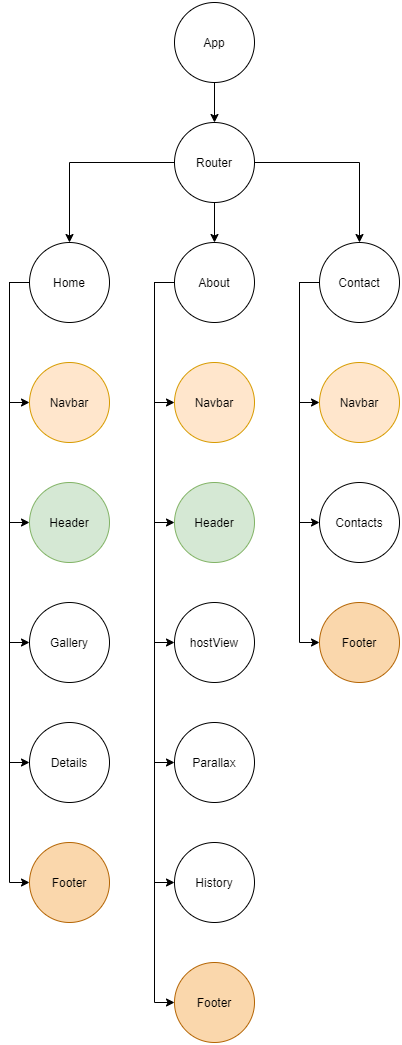

The diagram above was exported from draw.io. Its source (the exported page's mxGraphModel, read from the mxfile embedded in the PNG):
<mxGraphModel dx="1038" dy="548" grid="1" gridSize="10" guides="1" tooltips="1" connect="1" arrows="1" fold="1" page="1" pageScale="1" pageWidth="850" pageHeight="1100" math="0" shadow="0">
  <root>
    <mxCell id="0" />
    <mxCell id="1" parent="0" />
    <mxCell id="Hha2-EWSc5KJZ1G1DvJd-23" value="" style="edgeStyle=orthogonalEdgeStyle;rounded=0;orthogonalLoop=1;jettySize=auto;html=1;" edge="1" parent="1" source="Hha2-EWSc5KJZ1G1DvJd-1" target="Hha2-EWSc5KJZ1G1DvJd-2">
      <mxGeometry relative="1" as="geometry" />
    </mxCell>
    <mxCell id="Hha2-EWSc5KJZ1G1DvJd-1" value="App" style="ellipse;whiteSpace=wrap;html=1;aspect=fixed;" vertex="1" parent="1">
      <mxGeometry x="385" y="40" width="80" height="80" as="geometry" />
    </mxCell>
    <mxCell id="Hha2-EWSc5KJZ1G1DvJd-24" value="" style="edgeStyle=orthogonalEdgeStyle;rounded=0;orthogonalLoop=1;jettySize=auto;html=1;" edge="1" parent="1" source="Hha2-EWSc5KJZ1G1DvJd-2" target="Hha2-EWSc5KJZ1G1DvJd-3">
      <mxGeometry relative="1" as="geometry" />
    </mxCell>
    <mxCell id="Hha2-EWSc5KJZ1G1DvJd-25" style="edgeStyle=orthogonalEdgeStyle;rounded=0;orthogonalLoop=1;jettySize=auto;html=1;entryX=0.5;entryY=0;entryDx=0;entryDy=0;" edge="1" parent="1" source="Hha2-EWSc5KJZ1G1DvJd-2" target="Hha2-EWSc5KJZ1G1DvJd-4">
      <mxGeometry relative="1" as="geometry" />
    </mxCell>
    <mxCell id="Hha2-EWSc5KJZ1G1DvJd-26" style="edgeStyle=orthogonalEdgeStyle;rounded=0;orthogonalLoop=1;jettySize=auto;html=1;entryX=0.5;entryY=0;entryDx=0;entryDy=0;" edge="1" parent="1" source="Hha2-EWSc5KJZ1G1DvJd-2" target="Hha2-EWSc5KJZ1G1DvJd-5">
      <mxGeometry relative="1" as="geometry" />
    </mxCell>
    <mxCell id="Hha2-EWSc5KJZ1G1DvJd-2" value="Router" style="ellipse;whiteSpace=wrap;html=1;aspect=fixed;" vertex="1" parent="1">
      <mxGeometry x="385" y="160" width="80" height="80" as="geometry" />
    </mxCell>
    <mxCell id="Hha2-EWSc5KJZ1G1DvJd-32" style="edgeStyle=orthogonalEdgeStyle;rounded=0;orthogonalLoop=1;jettySize=auto;html=1;entryX=0;entryY=0.5;entryDx=0;entryDy=0;" edge="1" parent="1" source="Hha2-EWSc5KJZ1G1DvJd-3" target="Hha2-EWSc5KJZ1G1DvJd-11">
      <mxGeometry relative="1" as="geometry">
        <Array as="points">
          <mxPoint x="365" y="320" />
          <mxPoint x="365" y="440" />
        </Array>
      </mxGeometry>
    </mxCell>
    <mxCell id="Hha2-EWSc5KJZ1G1DvJd-33" style="edgeStyle=orthogonalEdgeStyle;rounded=0;orthogonalLoop=1;jettySize=auto;html=1;entryX=0;entryY=0.5;entryDx=0;entryDy=0;" edge="1" parent="1" source="Hha2-EWSc5KJZ1G1DvJd-3" target="Hha2-EWSc5KJZ1G1DvJd-12">
      <mxGeometry relative="1" as="geometry">
        <Array as="points">
          <mxPoint x="365" y="320" />
          <mxPoint x="365" y="560" />
        </Array>
      </mxGeometry>
    </mxCell>
    <mxCell id="Hha2-EWSc5KJZ1G1DvJd-34" style="edgeStyle=orthogonalEdgeStyle;rounded=0;orthogonalLoop=1;jettySize=auto;html=1;entryX=0;entryY=0.5;entryDx=0;entryDy=0;" edge="1" parent="1" source="Hha2-EWSc5KJZ1G1DvJd-3" target="Hha2-EWSc5KJZ1G1DvJd-13">
      <mxGeometry relative="1" as="geometry">
        <Array as="points">
          <mxPoint x="365" y="320" />
          <mxPoint x="365" y="680" />
        </Array>
      </mxGeometry>
    </mxCell>
    <mxCell id="Hha2-EWSc5KJZ1G1DvJd-35" style="edgeStyle=orthogonalEdgeStyle;rounded=0;orthogonalLoop=1;jettySize=auto;html=1;entryX=0;entryY=0.5;entryDx=0;entryDy=0;" edge="1" parent="1" source="Hha2-EWSc5KJZ1G1DvJd-3" target="Hha2-EWSc5KJZ1G1DvJd-14">
      <mxGeometry relative="1" as="geometry">
        <Array as="points">
          <mxPoint x="365" y="320" />
          <mxPoint x="365" y="800" />
        </Array>
      </mxGeometry>
    </mxCell>
    <mxCell id="Hha2-EWSc5KJZ1G1DvJd-36" style="edgeStyle=orthogonalEdgeStyle;rounded=0;orthogonalLoop=1;jettySize=auto;html=1;entryX=0;entryY=0.5;entryDx=0;entryDy=0;" edge="1" parent="1" source="Hha2-EWSc5KJZ1G1DvJd-3" target="Hha2-EWSc5KJZ1G1DvJd-16">
      <mxGeometry relative="1" as="geometry">
        <Array as="points">
          <mxPoint x="365" y="320" />
          <mxPoint x="365" y="920" />
        </Array>
      </mxGeometry>
    </mxCell>
    <mxCell id="Hha2-EWSc5KJZ1G1DvJd-37" style="edgeStyle=orthogonalEdgeStyle;rounded=0;orthogonalLoop=1;jettySize=auto;html=1;entryX=0;entryY=0.5;entryDx=0;entryDy=0;" edge="1" parent="1" source="Hha2-EWSc5KJZ1G1DvJd-3" target="Hha2-EWSc5KJZ1G1DvJd-17">
      <mxGeometry relative="1" as="geometry">
        <Array as="points">
          <mxPoint x="365" y="320" />
          <mxPoint x="365" y="1040" />
        </Array>
      </mxGeometry>
    </mxCell>
    <mxCell id="Hha2-EWSc5KJZ1G1DvJd-3" value="About" style="ellipse;whiteSpace=wrap;html=1;aspect=fixed;" vertex="1" parent="1">
      <mxGeometry x="385" y="280" width="80" height="80" as="geometry" />
    </mxCell>
    <mxCell id="Hha2-EWSc5KJZ1G1DvJd-27" style="edgeStyle=orthogonalEdgeStyle;rounded=0;orthogonalLoop=1;jettySize=auto;html=1;entryX=0;entryY=0.5;entryDx=0;entryDy=0;" edge="1" parent="1" source="Hha2-EWSc5KJZ1G1DvJd-4" target="Hha2-EWSc5KJZ1G1DvJd-6">
      <mxGeometry relative="1" as="geometry">
        <Array as="points">
          <mxPoint x="220" y="320" />
          <mxPoint x="220" y="440" />
        </Array>
      </mxGeometry>
    </mxCell>
    <mxCell id="Hha2-EWSc5KJZ1G1DvJd-28" style="edgeStyle=orthogonalEdgeStyle;rounded=0;orthogonalLoop=1;jettySize=auto;html=1;entryX=0;entryY=0.5;entryDx=0;entryDy=0;" edge="1" parent="1" source="Hha2-EWSc5KJZ1G1DvJd-4" target="Hha2-EWSc5KJZ1G1DvJd-7">
      <mxGeometry relative="1" as="geometry">
        <Array as="points">
          <mxPoint x="220" y="320" />
          <mxPoint x="220" y="560" />
        </Array>
      </mxGeometry>
    </mxCell>
    <mxCell id="Hha2-EWSc5KJZ1G1DvJd-29" style="edgeStyle=orthogonalEdgeStyle;rounded=0;orthogonalLoop=1;jettySize=auto;html=1;entryX=0;entryY=0.5;entryDx=0;entryDy=0;" edge="1" parent="1" source="Hha2-EWSc5KJZ1G1DvJd-4" target="Hha2-EWSc5KJZ1G1DvJd-8">
      <mxGeometry relative="1" as="geometry">
        <Array as="points">
          <mxPoint x="220" y="320" />
          <mxPoint x="220" y="680" />
        </Array>
      </mxGeometry>
    </mxCell>
    <mxCell id="Hha2-EWSc5KJZ1G1DvJd-30" style="edgeStyle=orthogonalEdgeStyle;rounded=0;orthogonalLoop=1;jettySize=auto;html=1;entryX=0;entryY=0.5;entryDx=0;entryDy=0;" edge="1" parent="1" source="Hha2-EWSc5KJZ1G1DvJd-4" target="Hha2-EWSc5KJZ1G1DvJd-9">
      <mxGeometry relative="1" as="geometry">
        <Array as="points">
          <mxPoint x="220" y="320" />
          <mxPoint x="220" y="800" />
        </Array>
      </mxGeometry>
    </mxCell>
    <mxCell id="Hha2-EWSc5KJZ1G1DvJd-31" style="edgeStyle=orthogonalEdgeStyle;rounded=0;orthogonalLoop=1;jettySize=auto;html=1;entryX=0;entryY=0.5;entryDx=0;entryDy=0;" edge="1" parent="1" source="Hha2-EWSc5KJZ1G1DvJd-4" target="Hha2-EWSc5KJZ1G1DvJd-10">
      <mxGeometry relative="1" as="geometry">
        <Array as="points">
          <mxPoint x="220" y="320" />
          <mxPoint x="220" y="920" />
        </Array>
      </mxGeometry>
    </mxCell>
    <mxCell id="Hha2-EWSc5KJZ1G1DvJd-4" value="Home" style="ellipse;whiteSpace=wrap;html=1;aspect=fixed;" vertex="1" parent="1">
      <mxGeometry x="240" y="280" width="80" height="80" as="geometry" />
    </mxCell>
    <mxCell id="Hha2-EWSc5KJZ1G1DvJd-38" style="edgeStyle=orthogonalEdgeStyle;rounded=0;orthogonalLoop=1;jettySize=auto;html=1;entryX=0;entryY=0.5;entryDx=0;entryDy=0;" edge="1" parent="1" source="Hha2-EWSc5KJZ1G1DvJd-5" target="Hha2-EWSc5KJZ1G1DvJd-20">
      <mxGeometry relative="1" as="geometry">
        <Array as="points">
          <mxPoint x="510" y="320" />
          <mxPoint x="510" y="440" />
        </Array>
      </mxGeometry>
    </mxCell>
    <mxCell id="Hha2-EWSc5KJZ1G1DvJd-39" style="edgeStyle=orthogonalEdgeStyle;rounded=0;orthogonalLoop=1;jettySize=auto;html=1;entryX=0;entryY=0.5;entryDx=0;entryDy=0;" edge="1" parent="1" source="Hha2-EWSc5KJZ1G1DvJd-5" target="Hha2-EWSc5KJZ1G1DvJd-18">
      <mxGeometry relative="1" as="geometry">
        <Array as="points">
          <mxPoint x="510" y="320" />
          <mxPoint x="510" y="560" />
        </Array>
      </mxGeometry>
    </mxCell>
    <mxCell id="Hha2-EWSc5KJZ1G1DvJd-40" style="edgeStyle=orthogonalEdgeStyle;rounded=0;orthogonalLoop=1;jettySize=auto;html=1;entryX=0;entryY=0.5;entryDx=0;entryDy=0;" edge="1" parent="1" source="Hha2-EWSc5KJZ1G1DvJd-5" target="Hha2-EWSc5KJZ1G1DvJd-22">
      <mxGeometry relative="1" as="geometry">
        <Array as="points">
          <mxPoint x="510" y="320" />
          <mxPoint x="510" y="680" />
        </Array>
      </mxGeometry>
    </mxCell>
    <mxCell id="Hha2-EWSc5KJZ1G1DvJd-5" value="Contact" style="ellipse;whiteSpace=wrap;html=1;aspect=fixed;" vertex="1" parent="1">
      <mxGeometry x="530" y="280" width="80" height="80" as="geometry" />
    </mxCell>
    <mxCell id="Hha2-EWSc5KJZ1G1DvJd-6" value="Navbar" style="ellipse;whiteSpace=wrap;html=1;aspect=fixed;fillColor=#ffe6cc;strokeColor=#d79b00;" vertex="1" parent="1">
      <mxGeometry x="240" y="400" width="80" height="80" as="geometry" />
    </mxCell>
    <mxCell id="Hha2-EWSc5KJZ1G1DvJd-7" value="Header" style="ellipse;whiteSpace=wrap;html=1;aspect=fixed;fillColor=#d5e8d4;strokeColor=#82b366;" vertex="1" parent="1">
      <mxGeometry x="240" y="520" width="80" height="80" as="geometry" />
    </mxCell>
    <mxCell id="Hha2-EWSc5KJZ1G1DvJd-8" value="Gallery" style="ellipse;whiteSpace=wrap;html=1;aspect=fixed;" vertex="1" parent="1">
      <mxGeometry x="240" y="640" width="80" height="80" as="geometry" />
    </mxCell>
    <mxCell id="Hha2-EWSc5KJZ1G1DvJd-9" value="Details" style="ellipse;whiteSpace=wrap;html=1;aspect=fixed;" vertex="1" parent="1">
      <mxGeometry x="240" y="760" width="80" height="80" as="geometry" />
    </mxCell>
    <mxCell id="Hha2-EWSc5KJZ1G1DvJd-10" value="Footer" style="ellipse;whiteSpace=wrap;html=1;aspect=fixed;fillColor=#fad7ac;strokeColor=#b46504;" vertex="1" parent="1">
      <mxGeometry x="240" y="880" width="80" height="80" as="geometry" />
    </mxCell>
    <mxCell id="Hha2-EWSc5KJZ1G1DvJd-11" value="Navbar" style="ellipse;whiteSpace=wrap;html=1;aspect=fixed;fillColor=#ffe6cc;strokeColor=#d79b00;" vertex="1" parent="1">
      <mxGeometry x="385" y="400" width="80" height="80" as="geometry" />
    </mxCell>
    <mxCell id="Hha2-EWSc5KJZ1G1DvJd-12" value="Header" style="ellipse;whiteSpace=wrap;html=1;aspect=fixed;fillColor=#d5e8d4;strokeColor=#82b366;" vertex="1" parent="1">
      <mxGeometry x="385" y="520" width="80" height="80" as="geometry" />
    </mxCell>
    <mxCell id="Hha2-EWSc5KJZ1G1DvJd-13" value="hostView" style="ellipse;whiteSpace=wrap;html=1;aspect=fixed;" vertex="1" parent="1">
      <mxGeometry x="385" y="640" width="80" height="80" as="geometry" />
    </mxCell>
    <mxCell id="Hha2-EWSc5KJZ1G1DvJd-14" value="Parallax" style="ellipse;whiteSpace=wrap;html=1;aspect=fixed;" vertex="1" parent="1">
      <mxGeometry x="385" y="760" width="80" height="80" as="geometry" />
    </mxCell>
    <mxCell id="Hha2-EWSc5KJZ1G1DvJd-16" value="History" style="ellipse;whiteSpace=wrap;html=1;aspect=fixed;" vertex="1" parent="1">
      <mxGeometry x="385" y="880" width="80" height="80" as="geometry" />
    </mxCell>
    <mxCell id="Hha2-EWSc5KJZ1G1DvJd-17" value="Footer" style="ellipse;whiteSpace=wrap;html=1;aspect=fixed;fillColor=#fad7ac;strokeColor=#b46504;" vertex="1" parent="1">
      <mxGeometry x="385" y="1000" width="80" height="80" as="geometry" />
    </mxCell>
    <mxCell id="Hha2-EWSc5KJZ1G1DvJd-18" value="Contacts" style="ellipse;whiteSpace=wrap;html=1;aspect=fixed;" vertex="1" parent="1">
      <mxGeometry x="530" y="520" width="80" height="80" as="geometry" />
    </mxCell>
    <mxCell id="Hha2-EWSc5KJZ1G1DvJd-20" value="Navbar" style="ellipse;whiteSpace=wrap;html=1;aspect=fixed;fillColor=#ffe6cc;strokeColor=#d79b00;" vertex="1" parent="1">
      <mxGeometry x="530" y="400" width="80" height="80" as="geometry" />
    </mxCell>
    <mxCell id="Hha2-EWSc5KJZ1G1DvJd-22" value="Footer" style="ellipse;whiteSpace=wrap;html=1;aspect=fixed;fillColor=#fad7ac;strokeColor=#b46504;" vertex="1" parent="1">
      <mxGeometry x="530" y="640" width="80" height="80" as="geometry" />
    </mxCell>
  </root>
</mxGraphModel>